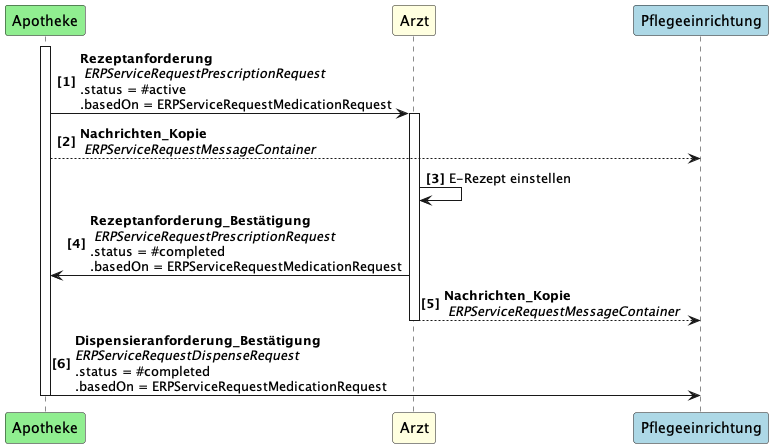

The diagram above was rendered by PlantUML. Its source (embedded in the PNG):
@startuml UC3
autonumber "<b>[0]"
participant Apotheke as Ap #LightGreen
participant Arzt as A #LightYellow
participant Pflegeeinrichtung as PE #LightBlue

activate Ap
Ap -> A++: <b>Rezeptanforderung\n <i>ERPServiceRequestPrescriptionRequest  \n.status = #active \n.basedOn = ERPServiceRequestMedicationRequest
Ap --> PE:  <b>Nachrichten_Kopie\n <i>ERPServiceRequestMessageContainer
A -> A: E-Rezept einstellen
A -> Ap: <b>Rezeptanforderung_Bestätigung\n <i>ERPServiceRequestPrescriptionRequest  \n.status = #completed \n.basedOn = ERPServiceRequestMedicationRequest
A --> PE:  <b>Nachrichten_Kopie\n <i>ERPServiceRequestMessageContainer
deactivate A
Ap -> PE--: <b>Dispensieranforderung_Bestätigung \n<i>ERPServiceRequestDispenseRequest \n.status = #completed \n.basedOn = ERPServiceRequestMedicationRequest
@enduml